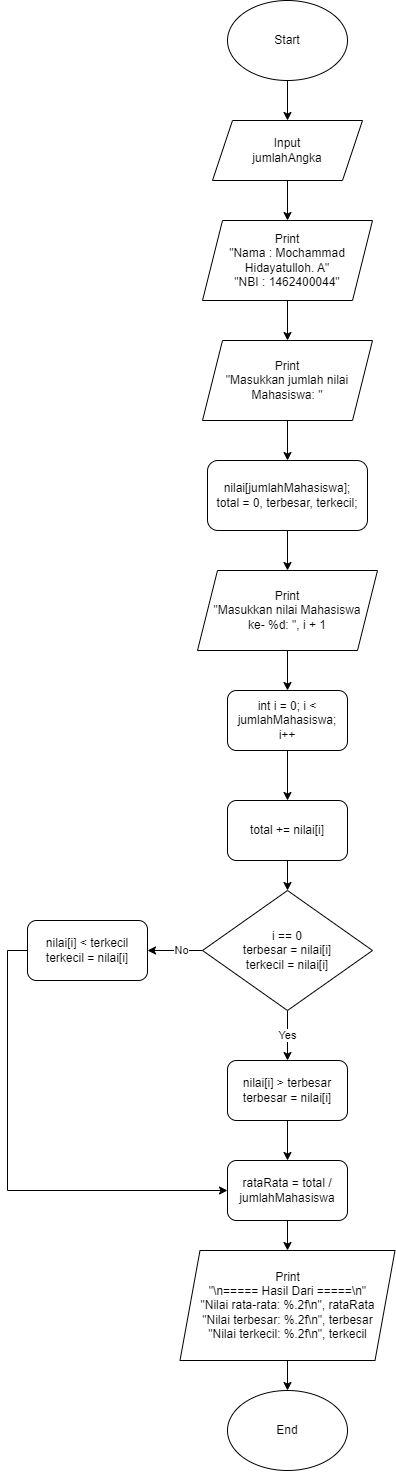

The diagram above was exported from draw.io. Its source (the exported page's mxGraphModel, read from the mxfile embedded in the PNG):
<mxGraphModel dx="1100" dy="1685" grid="1" gridSize="10" guides="1" tooltips="1" connect="1" arrows="1" fold="1" page="1" pageScale="1" pageWidth="850" pageHeight="1100" math="0" shadow="0">
  <root>
    <mxCell id="0" />
    <mxCell id="1" parent="0" />
    <mxCell id="p_3hAqhKc0r1PQmT4uqD-22" style="edgeStyle=orthogonalEdgeStyle;rounded=0;orthogonalLoop=1;jettySize=auto;html=1;exitX=0.5;exitY=1;exitDx=0;exitDy=0;entryX=0.5;entryY=0;entryDx=0;entryDy=0;" edge="1" parent="1" source="CeRuNe864zAQOAQSvu57-1" target="CeRuNe864zAQOAQSvu57-2">
      <mxGeometry relative="1" as="geometry" />
    </mxCell>
    <mxCell id="CeRuNe864zAQOAQSvu57-1" value="Start" style="ellipse;whiteSpace=wrap;html=1;" parent="1" vertex="1">
      <mxGeometry x="350" y="-460" width="120" height="80" as="geometry" />
    </mxCell>
    <mxCell id="p_3hAqhKc0r1PQmT4uqD-23" style="edgeStyle=orthogonalEdgeStyle;rounded=0;orthogonalLoop=1;jettySize=auto;html=1;exitX=0.5;exitY=1;exitDx=0;exitDy=0;entryX=0.5;entryY=0;entryDx=0;entryDy=0;" edge="1" parent="1" source="CeRuNe864zAQOAQSvu57-2" target="p_3hAqhKc0r1PQmT4uqD-18">
      <mxGeometry relative="1" as="geometry" />
    </mxCell>
    <mxCell id="CeRuNe864zAQOAQSvu57-2" value="Input&lt;br&gt;jumlahAngka" style="shape=parallelogram;perimeter=parallelogramPerimeter;whiteSpace=wrap;html=1;fixedSize=1;" parent="1" vertex="1">
      <mxGeometry x="335" y="-340" width="150" height="60" as="geometry" />
    </mxCell>
    <mxCell id="p_3hAqhKc0r1PQmT4uqD-1" style="edgeStyle=orthogonalEdgeStyle;rounded=0;orthogonalLoop=1;jettySize=auto;html=1;exitX=0.5;exitY=1;exitDx=0;exitDy=0;entryX=0.5;entryY=0;entryDx=0;entryDy=0;" edge="1" parent="1" source="CeRuNe864zAQOAQSvu57-10" target="CeRuNe864zAQOAQSvu57-12">
      <mxGeometry relative="1" as="geometry" />
    </mxCell>
    <mxCell id="CeRuNe864zAQOAQSvu57-10" value="int i = 0; i &amp;lt; jumlahMahasiswa; i++" style="rounded=1;whiteSpace=wrap;html=1;" parent="1" vertex="1">
      <mxGeometry x="350" y="230" width="120" height="60" as="geometry" />
    </mxCell>
    <mxCell id="p_3hAqhKc0r1PQmT4uqD-3" style="edgeStyle=orthogonalEdgeStyle;rounded=0;orthogonalLoop=1;jettySize=auto;html=1;exitX=0.5;exitY=1;exitDx=0;exitDy=0;entryX=0.5;entryY=0;entryDx=0;entryDy=0;" edge="1" parent="1" source="CeRuNe864zAQOAQSvu57-12" target="p_3hAqhKc0r1PQmT4uqD-2">
      <mxGeometry relative="1" as="geometry" />
    </mxCell>
    <mxCell id="CeRuNe864zAQOAQSvu57-12" value="total += nilai[i]" style="rounded=1;whiteSpace=wrap;html=1;" parent="1" vertex="1">
      <mxGeometry x="350" y="340" width="120" height="60" as="geometry" />
    </mxCell>
    <mxCell id="p_3hAqhKc0r1PQmT4uqD-5" value="Yes" style="edgeStyle=orthogonalEdgeStyle;rounded=0;orthogonalLoop=1;jettySize=auto;html=1;exitX=0.5;exitY=1;exitDx=0;exitDy=0;entryX=0.5;entryY=0;entryDx=0;entryDy=0;" edge="1" parent="1" source="p_3hAqhKc0r1PQmT4uqD-2" target="p_3hAqhKc0r1PQmT4uqD-4">
      <mxGeometry relative="1" as="geometry" />
    </mxCell>
    <mxCell id="p_3hAqhKc0r1PQmT4uqD-7" style="edgeStyle=orthogonalEdgeStyle;rounded=0;orthogonalLoop=1;jettySize=auto;html=1;exitX=0;exitY=0.5;exitDx=0;exitDy=0;entryX=1;entryY=0.5;entryDx=0;entryDy=0;" edge="1" parent="1" source="p_3hAqhKc0r1PQmT4uqD-2" target="p_3hAqhKc0r1PQmT4uqD-6">
      <mxGeometry relative="1" as="geometry" />
    </mxCell>
    <mxCell id="p_3hAqhKc0r1PQmT4uqD-8" value="No" style="edgeLabel;html=1;align=center;verticalAlign=middle;resizable=0;points=[];" vertex="1" connectable="0" parent="p_3hAqhKc0r1PQmT4uqD-7">
      <mxGeometry x="-0.2364" y="-1" relative="1" as="geometry">
        <mxPoint as="offset" />
      </mxGeometry>
    </mxCell>
    <mxCell id="p_3hAqhKc0r1PQmT4uqD-2" value="&lt;div&gt;i == 0&lt;br&gt;&lt;span style=&quot;background-color: initial;&quot;&gt;terbesar = nilai[i]&lt;br&gt;&lt;/span&gt;&lt;span style=&quot;background-color: initial;&quot;&gt;terkecil = nilai[i]&lt;/span&gt;&lt;/div&gt;" style="rhombus;whiteSpace=wrap;html=1;" vertex="1" parent="1">
      <mxGeometry x="325" y="430" width="170" height="120" as="geometry" />
    </mxCell>
    <mxCell id="p_3hAqhKc0r1PQmT4uqD-10" style="edgeStyle=orthogonalEdgeStyle;rounded=0;orthogonalLoop=1;jettySize=auto;html=1;exitX=0.5;exitY=1;exitDx=0;exitDy=0;entryX=0.5;entryY=0;entryDx=0;entryDy=0;" edge="1" parent="1" source="p_3hAqhKc0r1PQmT4uqD-4" target="p_3hAqhKc0r1PQmT4uqD-9">
      <mxGeometry relative="1" as="geometry" />
    </mxCell>
    <mxCell id="p_3hAqhKc0r1PQmT4uqD-4" value="nilai[i] &amp;gt; terbesar&lt;br&gt;terbesar = nilai[i]" style="rounded=1;whiteSpace=wrap;html=1;" vertex="1" parent="1">
      <mxGeometry x="350" y="600" width="120" height="60" as="geometry" />
    </mxCell>
    <mxCell id="p_3hAqhKc0r1PQmT4uqD-11" style="edgeStyle=orthogonalEdgeStyle;rounded=0;orthogonalLoop=1;jettySize=auto;html=1;exitX=0;exitY=0.5;exitDx=0;exitDy=0;entryX=0;entryY=0.5;entryDx=0;entryDy=0;" edge="1" parent="1" source="p_3hAqhKc0r1PQmT4uqD-6" target="p_3hAqhKc0r1PQmT4uqD-9">
      <mxGeometry relative="1" as="geometry" />
    </mxCell>
    <mxCell id="p_3hAqhKc0r1PQmT4uqD-6" value="nilai[i] &amp;lt; terkecil&lt;br&gt;terkecil = nilai[i]" style="rounded=1;whiteSpace=wrap;html=1;" vertex="1" parent="1">
      <mxGeometry x="150" y="460" width="120" height="60" as="geometry" />
    </mxCell>
    <mxCell id="p_3hAqhKc0r1PQmT4uqD-13" style="edgeStyle=orthogonalEdgeStyle;rounded=0;orthogonalLoop=1;jettySize=auto;html=1;exitX=0.5;exitY=1;exitDx=0;exitDy=0;entryX=0.5;entryY=0;entryDx=0;entryDy=0;" edge="1" parent="1" source="p_3hAqhKc0r1PQmT4uqD-9" target="p_3hAqhKc0r1PQmT4uqD-12">
      <mxGeometry relative="1" as="geometry" />
    </mxCell>
    <mxCell id="p_3hAqhKc0r1PQmT4uqD-9" value="rataRata = total / jumlahMahasiswa" style="rounded=1;whiteSpace=wrap;html=1;" vertex="1" parent="1">
      <mxGeometry x="350" y="700" width="120" height="60" as="geometry" />
    </mxCell>
    <mxCell id="p_3hAqhKc0r1PQmT4uqD-15" style="edgeStyle=orthogonalEdgeStyle;rounded=0;orthogonalLoop=1;jettySize=auto;html=1;exitX=0.5;exitY=1;exitDx=0;exitDy=0;entryX=0.5;entryY=0;entryDx=0;entryDy=0;" edge="1" parent="1" source="p_3hAqhKc0r1PQmT4uqD-12" target="p_3hAqhKc0r1PQmT4uqD-14">
      <mxGeometry relative="1" as="geometry" />
    </mxCell>
    <mxCell id="p_3hAqhKc0r1PQmT4uqD-12" value="Print&lt;br&gt;&quot;\n===== Hasil Dari =====\n&quot;&lt;div&gt;&quot;Nilai rata-rata: %.2f\n&quot;, rataRata&lt;br&gt;&quot;Nilai terbesar: %.2f\n&quot;, terbesar&lt;br&gt;&quot;Nilai terkecil: %.2f\n&quot;, terkecil&lt;br&gt;&lt;/div&gt;" style="shape=parallelogram;perimeter=parallelogramPerimeter;whiteSpace=wrap;html=1;fixedSize=1;" vertex="1" parent="1">
      <mxGeometry x="302.5" y="790" width="215" height="110" as="geometry" />
    </mxCell>
    <mxCell id="p_3hAqhKc0r1PQmT4uqD-14" value="End" style="ellipse;whiteSpace=wrap;html=1;" vertex="1" parent="1">
      <mxGeometry x="350" y="930" width="120" height="80" as="geometry" />
    </mxCell>
    <mxCell id="p_3hAqhKc0r1PQmT4uqD-29" style="edgeStyle=orthogonalEdgeStyle;rounded=0;orthogonalLoop=1;jettySize=auto;html=1;exitX=0.5;exitY=1;exitDx=0;exitDy=0;entryX=0.5;entryY=0;entryDx=0;entryDy=0;" edge="1" parent="1" source="p_3hAqhKc0r1PQmT4uqD-17" target="p_3hAqhKc0r1PQmT4uqD-26">
      <mxGeometry relative="1" as="geometry" />
    </mxCell>
    <mxCell id="p_3hAqhKc0r1PQmT4uqD-17" value="Print&lt;br&gt;&quot;Masukkan jumlah nilai Mahasiswa: &quot;" style="shape=parallelogram;perimeter=parallelogramPerimeter;whiteSpace=wrap;html=1;fixedSize=1;" vertex="1" parent="1">
      <mxGeometry x="325" y="-120" width="170" height="80" as="geometry" />
    </mxCell>
    <mxCell id="p_3hAqhKc0r1PQmT4uqD-20" style="edgeStyle=orthogonalEdgeStyle;rounded=0;orthogonalLoop=1;jettySize=auto;html=1;exitX=0.5;exitY=1;exitDx=0;exitDy=0;entryX=0.5;entryY=0;entryDx=0;entryDy=0;" edge="1" parent="1" source="p_3hAqhKc0r1PQmT4uqD-18" target="p_3hAqhKc0r1PQmT4uqD-17">
      <mxGeometry relative="1" as="geometry" />
    </mxCell>
    <mxCell id="p_3hAqhKc0r1PQmT4uqD-18" value="Print&lt;br&gt;&quot;Nama : Mochammad Hidayatulloh. A&quot;&lt;br&gt;&quot;NBI : 1462400044&quot;" style="shape=parallelogram;perimeter=parallelogramPerimeter;whiteSpace=wrap;html=1;fixedSize=1;" vertex="1" parent="1">
      <mxGeometry x="325" y="-240" width="170" height="80" as="geometry" />
    </mxCell>
    <mxCell id="p_3hAqhKc0r1PQmT4uqD-31" style="edgeStyle=orthogonalEdgeStyle;rounded=0;orthogonalLoop=1;jettySize=auto;html=1;exitX=0.5;exitY=1;exitDx=0;exitDy=0;entryX=0.5;entryY=0;entryDx=0;entryDy=0;" edge="1" parent="1" source="p_3hAqhKc0r1PQmT4uqD-25" target="CeRuNe864zAQOAQSvu57-10">
      <mxGeometry relative="1" as="geometry" />
    </mxCell>
    <mxCell id="p_3hAqhKc0r1PQmT4uqD-25" value="Print&lt;br&gt;&quot;Masukkan nilai Mahasiswa&lt;br&gt;ke- %d: &quot;, i + 1" style="shape=parallelogram;perimeter=parallelogramPerimeter;whiteSpace=wrap;html=1;fixedSize=1;" vertex="1" parent="1">
      <mxGeometry x="320" y="110" width="180" height="80" as="geometry" />
    </mxCell>
    <mxCell id="p_3hAqhKc0r1PQmT4uqD-30" style="edgeStyle=orthogonalEdgeStyle;rounded=0;orthogonalLoop=1;jettySize=auto;html=1;exitX=0.5;exitY=1;exitDx=0;exitDy=0;entryX=0.5;entryY=0;entryDx=0;entryDy=0;" edge="1" parent="1" source="p_3hAqhKc0r1PQmT4uqD-26" target="p_3hAqhKc0r1PQmT4uqD-25">
      <mxGeometry relative="1" as="geometry" />
    </mxCell>
    <mxCell id="p_3hAqhKc0r1PQmT4uqD-26" value="&lt;div&gt;nilai[jumlahMahasiswa];&lt;br&gt;&lt;span style=&quot;background-color: initial;&quot;&gt;total = 0, terbesar, terkecil;&lt;/span&gt;&lt;/div&gt;" style="rounded=1;whiteSpace=wrap;html=1;" vertex="1" parent="1">
      <mxGeometry x="330" width="160" height="70" as="geometry" />
    </mxCell>
  </root>
</mxGraphModel>